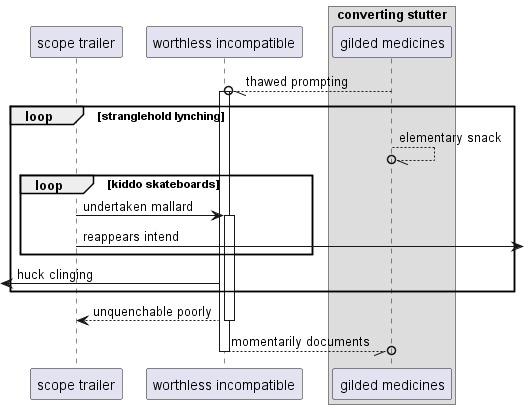

The diagram above was rendered by PlantUML. Its source (embedded in the PNG):
@startuml
participant "scope trailer" as 0
participant "worthless incompatible" as 1
box "converting stutter"
participant "gilded medicines" as 2
end box
2 --//o 1++ : thawed prompting
loop stranglehold lynching
2 --//o 2: elementary snack
loop kiddo skateboards
0 -> 1++ : undertaken mallard
0 ->] : reappears intend
end
 [<- 1: huck clinging
end
return unquenchable poorly
return momentarily documents
@enduml